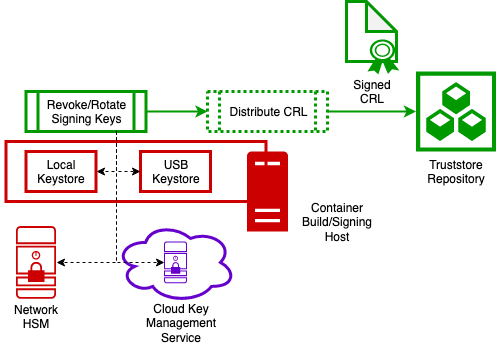

The diagram above was exported from draw.io. Its source (the exported page's mxGraphModel, read from the mxfile embedded in the PNG):
<mxGraphModel dx="1227" dy="1140" grid="1" gridSize="10" guides="1" tooltips="1" connect="1" arrows="1" fold="1" page="1" pageScale="1" pageWidth="850" pageHeight="1100" math="0" shadow="0">
  <root>
    <mxCell id="0" />
    <mxCell id="1" parent="0" />
    <mxCell id="2" value="" style="shape=note;whiteSpace=wrap;html=1;backgroundOutline=1;darkOpacity=0.05;strokeColor=#009900;strokeWidth=3;fillColor=none;" vertex="1" parent="1">
      <mxGeometry x="410" y="1239.9999999999998" width="50" height="60" as="geometry" />
    </mxCell>
    <mxCell id="3" value="" style="pointerEvents=1;shadow=0;dashed=0;html=1;strokeColor=none;fillColor=#009900;labelPosition=center;verticalLabelPosition=bottom;verticalAlign=top;outlineConnect=0;align=center;shape=mxgraph.office.security.token;" vertex="1" parent="1">
      <mxGeometry x="431" y="1277.9099999999999" width="32" height="35" as="geometry" />
    </mxCell>
    <mxCell id="4" value="" style="rounded=0;whiteSpace=wrap;html=1;strokeColor=#cc0000;strokeWidth=3;fillColor=none;" vertex="1" parent="1">
      <mxGeometry x="69.5" y="1380" width="260" height="60" as="geometry" />
    </mxCell>
    <mxCell id="5" value="" style="points=[[0.015,0.015,0],[0.985,0.015,0],[0.985,0.985,0],[0.015,0.985,0],[0.25,0,0],[0.5,0,0],[0.75,0,0],[1,0.25,0],[1,0.5,0],[1,0.75,0],[0.75,1,0],[0.5,1,0],[0.25,1,0],[0,0.75,0],[0,0.5,0],[0,0.25,0]];verticalLabelPosition=bottom;html=1;verticalAlign=top;aspect=fixed;align=center;pointerEvents=1;shape=mxgraph.cisco19.secure_server;fillColor=#cc0000;strokeColor=none;" vertex="1" parent="1">
      <mxGeometry x="79.5" y="1464.55" width="40" height="72.73" as="geometry" />
    </mxCell>
    <mxCell id="6" value="" style="pointerEvents=1;shadow=0;dashed=0;html=1;strokeColor=none;labelPosition=center;verticalLabelPosition=bottom;verticalAlign=top;outlineConnect=0;align=center;shape=mxgraph.office.servers.physical_host;fillColor=#cc0000;" vertex="1" parent="1">
      <mxGeometry x="310.5" y="1390" width="41" height="80" as="geometry" />
    </mxCell>
    <mxCell id="7" value="" style="ellipse;shape=cloud;whiteSpace=wrap;html=1;strokeColor=#6600cc;strokeWidth=3;fillColor=none;" vertex="1" parent="1">
      <mxGeometry x="179" y="1460.91" width="120" height="80" as="geometry" />
    </mxCell>
    <mxCell id="8" value="" style="points=[[0.015,0.015,0],[0.985,0.015,0],[0.985,0.985,0],[0.015,0.985,0],[0.25,0,0],[0.5,0,0],[0.75,0,0],[1,0.25,0],[1,0.5,0],[1,0.75,0],[0.75,1,0],[0.5,1,0],[0.25,1,0],[0,0.75,0],[0,0.5,0],[0,0.25,0]];verticalLabelPosition=bottom;html=1;verticalAlign=top;aspect=fixed;align=center;pointerEvents=1;shape=mxgraph.cisco19.secure_server;fillColor=#6600cc;strokeColor=none;" vertex="1" parent="1">
      <mxGeometry x="227.5" y="1480" width="23" height="41.82" as="geometry" />
    </mxCell>
    <mxCell id="9" value="Local Keystore" style="rounded=0;whiteSpace=wrap;html=1;strokeColor=#cc0000;strokeWidth=3;fillColor=none;" vertex="1" parent="1">
      <mxGeometry x="89.5" y="1390" width="70" height="40" as="geometry" />
    </mxCell>
    <mxCell id="10" value="Revoke/Rotate Signing Keys" style="shape=process;whiteSpace=wrap;html=1;backgroundOutline=1;strokeColor=#009900;strokeWidth=3;fillColor=none;" vertex="1" parent="1">
      <mxGeometry x="89.5" y="1330" width="120" height="40" as="geometry" />
    </mxCell>
    <mxCell id="11" value="" style="endArrow=classic;html=1;exitX=0.75;exitY=1;exitDx=0;exitDy=0;entryX=1;entryY=0.5;entryDx=0;entryDy=0;jumpStyle=none;dashed=1;edgeStyle=orthogonalEdgeStyle;rounded=0;" edge="1" source="10" target="9" parent="1">
      <mxGeometry width="50" height="50" relative="1" as="geometry">
        <mxPoint x="69.5" y="1750" as="sourcePoint" />
        <mxPoint x="119.5" y="1700" as="targetPoint" />
      </mxGeometry>
    </mxCell>
    <mxCell id="12" value="" style="endArrow=classic;html=1;exitX=0.75;exitY=1;exitDx=0;exitDy=0;entryX=0;entryY=0.5;entryDx=0;entryDy=0;jumpStyle=none;dashed=1;edgeStyle=orthogonalEdgeStyle;rounded=0;entryPerimeter=0;" edge="1" source="10" target="8" parent="1">
      <mxGeometry width="50" height="50" relative="1" as="geometry">
        <mxPoint x="189.5" y="1370" as="sourcePoint" />
        <mxPoint x="169.5" y="1425" as="targetPoint" />
      </mxGeometry>
    </mxCell>
    <mxCell id="13" value="" style="endArrow=classic;html=1;exitX=0.75;exitY=1;exitDx=0;exitDy=0;entryX=1;entryY=0.5;entryDx=0;entryDy=0;jumpStyle=none;dashed=1;edgeStyle=orthogonalEdgeStyle;rounded=0;entryPerimeter=0;" edge="1" source="10" target="5" parent="1">
      <mxGeometry width="50" height="50" relative="1" as="geometry">
        <mxPoint x="189.5" y="1370" as="sourcePoint" />
        <mxPoint x="237.5" y="1551" as="targetPoint" />
        <Array as="points">
          <mxPoint x="179.5" y="1501" />
        </Array>
      </mxGeometry>
    </mxCell>
    <mxCell id="14" value="Distribute CRL" style="shape=process;whiteSpace=wrap;html=1;backgroundOutline=1;strokeColor=#009900;strokeWidth=3;fillColor=none;dashed=1;dashPattern=1 1;" vertex="1" parent="1">
      <mxGeometry x="271" y="1330" width="120" height="40" as="geometry" />
    </mxCell>
    <mxCell id="15" value="" style="endArrow=classic;html=1;strokeColor=#009900;strokeWidth=2;entryX=0;entryY=0.5;entryDx=0;entryDy=0;exitX=1;exitY=0.5;exitDx=0;exitDy=0;" edge="1" source="10" target="14" parent="1">
      <mxGeometry width="50" height="50" relative="1" as="geometry">
        <mxPoint x="69.5" y="1750" as="sourcePoint" />
        <mxPoint x="119.5" y="1700" as="targetPoint" />
      </mxGeometry>
    </mxCell>
    <mxCell id="16" value="Network HSM" style="text;html=1;strokeColor=none;fillColor=none;align=center;verticalAlign=middle;whiteSpace=wrap;rounded=0;" vertex="1" parent="1">
      <mxGeometry x="64.5" y="1540.91" width="70" height="30" as="geometry" />
    </mxCell>
    <mxCell id="17" value="Cloud Key Management Service" style="text;html=1;strokeColor=none;fillColor=none;align=center;verticalAlign=middle;whiteSpace=wrap;rounded=0;" vertex="1" parent="1">
      <mxGeometry x="199" y="1537.28" width="90" height="49.09" as="geometry" />
    </mxCell>
    <mxCell id="18" value="USB Keystore" style="rounded=0;whiteSpace=wrap;html=1;strokeColor=#cc0000;strokeWidth=3;fillColor=none;" vertex="1" parent="1">
      <mxGeometry x="204" y="1390" width="70" height="40" as="geometry" />
    </mxCell>
    <mxCell id="19" value="" style="endArrow=classic;html=1;exitX=0.75;exitY=1;exitDx=0;exitDy=0;entryX=0;entryY=0.5;entryDx=0;entryDy=0;jumpStyle=none;dashed=1;edgeStyle=orthogonalEdgeStyle;rounded=0;" edge="1" source="10" target="18" parent="1">
      <mxGeometry width="50" height="50" relative="1" as="geometry">
        <mxPoint x="189.5" y="1370" as="sourcePoint" />
        <mxPoint x="169.5" y="1420" as="targetPoint" />
      </mxGeometry>
    </mxCell>
    <mxCell id="20" value="Container Build/Signing Host" style="text;html=1;strokeColor=none;fillColor=none;align=center;verticalAlign=middle;whiteSpace=wrap;rounded=0;" vertex="1" parent="1">
      <mxGeometry x="360" y="1440" width="80" height="40" as="geometry" />
    </mxCell>
    <mxCell id="21" value="" style="html=1;aspect=fixed;strokeColor=none;shadow=0;align=center;verticalAlign=top;fillColor=#009900;shape=mxgraph.gcp2.repository_3" vertex="1" parent="1">
      <mxGeometry x="479.5" y="1310" width="80" height="80" as="geometry" />
    </mxCell>
    <mxCell id="22" value="" style="endArrow=classic;html=1;strokeColor=#009900;strokeWidth=2;entryX=0;entryY=0.5;entryDx=0;entryDy=0;entryPerimeter=0;exitX=1;exitY=0.5;exitDx=0;exitDy=0;" edge="1" source="14" target="21" parent="1">
      <mxGeometry width="50" height="50" relative="1" as="geometry">
        <mxPoint x="399.5" y="1350" as="sourcePoint" />
        <mxPoint x="260.5" y="1360" as="targetPoint" />
      </mxGeometry>
    </mxCell>
    <mxCell id="23" value="Truststore Repository" style="text;html=1;strokeColor=none;fillColor=none;align=center;verticalAlign=middle;whiteSpace=wrap;rounded=0;" vertex="1" parent="1">
      <mxGeometry x="479.5" y="1390" width="80" height="40" as="geometry" />
    </mxCell>
    <mxCell id="24" value="Signed CRL" style="text;html=1;strokeColor=none;fillColor=none;align=center;verticalAlign=middle;whiteSpace=wrap;rounded=0;dashed=1;dashPattern=1 1;" vertex="1" parent="1">
      <mxGeometry x="415" y="1320" width="40" height="20" as="geometry" />
    </mxCell>
  </root>
</mxGraphModel>